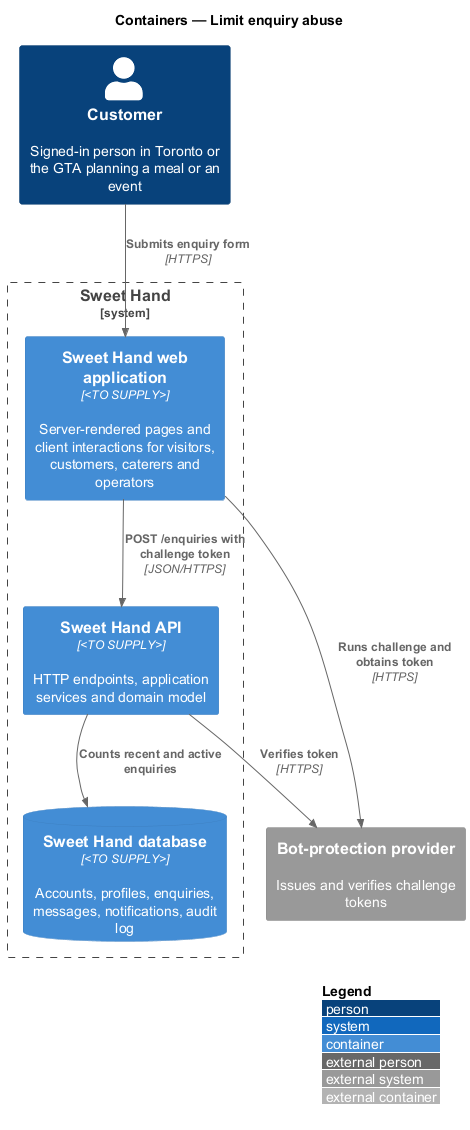

The diagram above was rendered by PlantUML. Its source (embedded in the PNG):
@startuml
!include <C4/C4_Container>
LAYOUT_WITH_LEGEND()
title Containers — Limit enquiry abuse

Person(customer, "Customer", "Signed-in person in Toronto or the GTA planning a meal or an event")
System_Boundary(sweethand, "Sweet Hand") {
  Container(web, "Sweet Hand web application", "<TO SUPPLY>", "Server-rendered pages and client interactions for visitors, customers, caterers and operators")
  Container(api, "Sweet Hand API", "<TO SUPPLY>", "HTTP endpoints, application services and domain model")
  ContainerDb(db, "Sweet Hand database", "<TO SUPPLY>", "Accounts, profiles, enquiries, messages, notifications, audit log")
}
System_Ext(bot, "Bot-protection provider", "Issues and verifies challenge tokens")

Rel(customer, web, "Submits enquiry form", "HTTPS")
Rel(web, bot, "Runs challenge and obtains token", "HTTPS")
Rel(web, api, "POST /enquiries with challenge token", "JSON/HTTPS")
Rel(api, bot, "Verifies token", "HTTPS")
Rel(api, db, "Counts recent and active enquiries")
@enduml